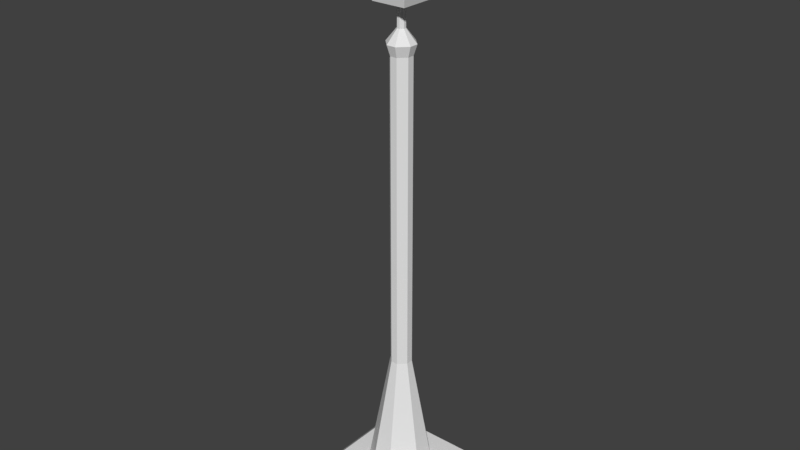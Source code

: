 # Source: lamp.blend  (saved by Blender 2.79.0; exported with 4.5.12 LTS)
import bpy
from mathutils import Matrix  # noqa: F401  (used for matrix-valued properties, if any)

bpy.ops.wm.read_factory_settings(use_empty=True)
scene = bpy.context.scene
scene.name = 'Scene'

# ---- collections
col_collection_1 = bpy.data.collections.new('Collection 1'); scene.collection.children.link(col_collection_1)

# ---- world
world_world = bpy.data.worlds.new('World'); scene.world = world_world
world_world.color = (0.05088, 0.05088, 0.05088)
world_world.use_sun_shadow = False
world_world.sun_shadow_jitter_overblur = 0.0
world_world.cycles.sampling_method = 'MANUAL'

# ---- meshes
me_sphere_001 = bpy.data.meshes.new('Sphere.001')
me_sphere_001.from_pydata([(0.0, 0.3827, 63.77), (-1.068e-07, 4.423e-08, 63.85), (0.2706, 0.2706, 63.77), (0.5, 0.5, 63.56), (0.6533, 0.6533, 63.23), (0.7071, 0.7071, 62.85), (0.6533, 0.6533, 62.47), (0.5, 0.5, 62.14), (0.2706, 0.2706, 61.93), (0.3827, 1.485e-07, 63.77), (0.7071, 1.634e-07, 63.56), (0.9239, 1.634e-07, 63.23), (1.0, 1.336e-07, 62.85), (0.9239, 1.634e-07, 62.47), (0.7071, 1.634e-07, 62.14), (0.3827, 1.485e-07, 61.93), (0.2706, -0.2706, 63.77), (0.5, -0.5, 63.56), (0.6533, -0.6533, 63.23), (0.7071, -0.7071, 62.85), (0.6533, -0.6533, 62.47), (0.5, -0.5, 62.14), (0.2706, -0.2706, 61.93), (1.244e-08, -0.3827, 63.77), (1.244e-08, -0.7071, 63.56), (4.224e-08, -0.9239, 63.23), (1.244e-08, -1.0, 62.85), (4.224e-08, -0.9239, 62.47), (1.244e-08, -0.7071, 62.14), (1.244e-08, -0.3827, 61.93), (-0.2706, -0.2706, 63.77), (-0.5, -0.5, 63.56), (-0.6533, -0.6533, 63.23), (-0.7071, -0.7071, 62.85), (-0.6533, -0.6533, 62.47), (-0.5, -0.5, 62.14), (-0.2706, -0.2706, 61.93), (-0.3827, 1.634e-07, 63.77), (-0.7071, 1.634e-07, 63.56), (-0.9239, 1.038e-07, 63.23), (-1.0, 1.634e-07, 62.85), (-0.9239, 1.038e-07, 62.47), (-0.7071, 1.634e-07, 62.14), (-0.3827, 1.634e-07, 61.93), (-0.2706, 0.2706, 63.77), (-0.5, 0.5, 63.56), (-0.6533, 0.6533, 63.23), (-0.7071, 0.7071, 62.85), (-0.6533, 0.6533, 62.47), (-0.5, 0.5, 62.14), (-0.2706, 0.2706, 61.93), (-1.736e-08, 0.7071, 63.56), (-4.717e-08, 0.9239, 63.23), (1.244e-08, 1.0, 62.85), (-4.717e-08, 0.9239, 62.47), (-1.736e-08, 0.7071, 62.14), (-2.462e-09, 0.3827, 61.93), (-1.854, -1.854, 54.27), (-2.897, -2.897, 60.07), (-1.854, 1.854, 54.27), (-2.897, 2.897, 60.07), (1.854, -1.854, 54.27), (2.897, -2.897, 60.07), (1.854, 1.854, 54.27), (2.897, 2.897, 60.07), (-2.008, -2.008, 62.0), (-2.008, 2.008, 62.0), (2.008, 2.008, 62.0), (2.008, -2.008, 62.0), (-2.008, -2.008, 62.0), (-2.008, 2.008, 62.0), (2.008, 2.008, 62.0), (2.008, -2.008, 62.0), (-5.895, -7.453, -0.1302), (-7.107, -6.24, -0.1302), (-5.895, -7.453, 1.506), (-5.895, -6.24, 2.719), (-7.107, -6.24, 1.506), (-7.107, 5.688, -0.1302), (-5.895, 6.9, -0.1302), (-5.895, 5.688, 2.719), (-5.895, 6.9, 1.506), (-7.107, 5.688, 1.506), (7.246, -6.24, -0.1302), (6.033, -7.453, -0.1302), (6.033, -6.24, 2.719), (6.033, -7.453, 1.506), (7.246, -6.24, 1.506), (6.033, 6.9, -0.1302), (7.246, 5.688, -0.1302), (6.033, 5.688, 2.719), (7.246, 5.688, 1.506), (6.033, 6.9, 1.506), (-5.895, -7.453, -0.1302), (7.246, -6.24, -0.1302), (6.033, -7.453, -0.1302), (-5.895, -7.453, -0.1302), (-7.107, -6.24, -0.1302), (-7.107, 5.688, -0.1302), (-5.895, 6.9, -0.1302), (7.246, -6.24, -0.1302), (7.246, 5.688, -0.1302), (6.033, 6.9, -0.1302), (7.246, -6.24, -0.1302), (-5.895, -7.453, -0.1302), (6.033, -7.453, -0.1302), (-1.192, -3.601, 2.385), (-3.601, -1.192, 2.385), (-3.601, 1.192, 2.385), (-1.192, 3.601, 2.385), (1.192, 3.601, 2.385), (3.601, 1.192, 2.385), (3.601, -1.192, 2.385), (1.192, -3.601, 2.385), (-0.3753, -1.134, 16.07), (-1.134, -0.3753, 16.07), (-1.134, 0.3753, 16.07), (-0.3753, 1.134, 16.07), (0.3753, 1.134, 16.07), (1.134, 0.3753, 16.07), (1.134, -0.3753, 16.07), (0.3753, -1.134, 16.07), (-0.3753, -1.134, 49.24), (-1.134, -0.3753, 49.24), (-1.134, 0.3753, 49.24), (-0.3753, 1.134, 49.24), (0.3753, 1.134, 49.24), (1.134, 0.3753, 49.24), (1.134, -0.3753, 49.24), (0.3753, -1.134, 49.24), (-0.4919, -1.487, 50.36), (-1.487, -0.4919, 50.36), (-1.487, 0.4919, 50.36), (-0.4919, 1.487, 50.36), (0.4919, 1.487, 50.36), (1.487, 0.4919, 50.36), (1.487, -0.4919, 50.36), (0.4919, -1.487, 50.36), (-0.145, -0.4383, 51.73), (-0.4383, -0.145, 51.73), (-0.4383, 0.145, 51.73), (-0.145, 0.4383, 51.73), (0.145, 0.4383, 51.73), (0.4383, 0.145, 51.73), (0.4383, -0.145, 51.73), (0.145, -0.4383, 51.73), (-0.145, -0.4383, 54.34), (-0.4383, -0.145, 54.34), (-0.4383, 0.145, 54.34), (-0.145, 0.4383, 54.34), (0.145, 0.4383, 54.34), (0.4383, 0.145, 54.34), (0.4383, -0.145, 54.34), (0.145, -0.4383, 54.34), (-1.931, 1.582, 54.7), (-1.931, -1.582, 54.7), (-2.82, -2.471, 59.64), (-2.82, 2.471, 59.64), (-2.434, 2.814, 59.6), (-1.558, 1.938, 54.73), (1.558, 1.938, 54.73), (2.434, 2.814, 59.6), (2.816, 2.45, 59.62), (1.935, 1.569, 54.72), (1.935, -1.569, 54.72), (2.816, -2.45, 59.62), (-1.583, -1.931, 54.7), (-2.473, -2.82, 59.64), (2.473, -2.82, 59.64), (1.583, -1.931, 54.7), (-0.2706, 0.2706, 63.77), (-0.5, 0.5, 63.56), (-0.6533, 0.6533, 63.23), (-0.7071, 0.7071, 62.85), (-0.6533, 0.6533, 62.47), (-0.5, 0.5, 62.14), (-0.2706, 0.2706, 61.93), (-2.897, 2.897, 60.07), (-5.895, 6.9, 1.506), (-1.134, 0.3753, 16.07), (-3.601, 1.192, 2.385), (-1.134, 0.3753, 49.24), (-1.487, 0.4919, 50.36), (-0.4383, 0.145, 51.73), (-0.4383, 0.145, 54.34), (-1.854, 1.854, 54.27), (-1.854, 1.854, 54.27), (-1.854, -1.854, 54.27), (1.854, -1.854, 54.27), (1.854, 1.854, 54.27), (-2.008, -2.008, 62.0), (-2.008, 2.008, 62.0), (2.008, 2.008, 62.0), (2.008, -2.008, 62.0)], [], [(55, 54, 6, 7), (53, 52, 4, 5), (51, 0, 2, 3), (56, 55, 7, 8), (54, 53, 5, 6), (52, 51, 3, 4), (0, 1, 2), (8, 7, 14, 15), (6, 5, 12, 13), (4, 3, 10, 11), (2, 1, 9), (7, 6, 13, 14), (5, 4, 11, 12), (3, 2, 9, 10), (11, 10, 17, 18), (9, 1, 16), (14, 13, 20, 21), (12, 11, 18, 19), (10, 9, 16, 17), (15, 14, 21, 22), (13, 12, 19, 20), (21, 20, 27, 28), (19, 18, 25, 26), (17, 16, 23, 24), (22, 21, 28, 29), (20, 19, 26, 27), (18, 17, 24, 25), (16, 1, 23), (24, 23, 30, 31), (29, 28, 35, 36), (27, 26, 33, 34), (25, 24, 31, 32), (23, 1, 30), (28, 27, 34, 35), (26, 25, 32, 33), (36, 35, 42, 43), (34, 33, 40, 41), (32, 31, 38, 39), (30, 1, 37), (35, 34, 41, 42), (33, 32, 39, 40), (31, 30, 37, 38), (37, 1, 170), (42, 41, 174, 175), (40, 39, 172, 173), (38, 37, 170, 171), (43, 42, 175, 176), (41, 40, 173, 174), (39, 38, 171, 172), (49, 48, 54, 55), (47, 46, 52, 53), (45, 44, 0, 51), (50, 49, 55, 56), (48, 47, 53, 54), (46, 45, 51, 52), (44, 1, 0), (177, 185, 154, 157), (60, 64, 161, 158), (62, 61, 164, 165), (61, 62, 168, 169), (186, 189, 188, 187), (64, 60, 66, 67), (68, 67, 71, 193), (62, 64, 67, 68), (177, 58, 65, 66), (58, 62, 68, 65), (192, 191, 190, 72), (66, 65, 69, 70), (65, 68, 193, 69), (67, 66, 70, 71), (84, 86, 75, 73), (89, 91, 87, 83), (74, 77, 82, 78), (79, 81, 92, 88), (75, 76, 77), (73, 74, 97, 96), (80, 178, 82), (79, 88, 102, 99), (85, 86, 87), (74, 78, 98, 97), (90, 91, 92), (73, 75, 77, 74), (76, 80, 82, 77), (178, 79, 78, 82), (88, 89, 101, 102), (80, 90, 92, 81), (91, 89, 88, 92), (89, 83, 100, 101), (90, 85, 87, 91), (86, 84, 83, 87), (85, 76, 75, 86), (73, 83, 84), (95, 93, 104, 105), (93, 94, 103, 104), (78, 79, 99, 98), (94, 95, 105, 103), (83, 73, 96, 100), (76, 85, 90, 80), (111, 110, 118, 119), (114, 121, 129, 122), (108, 107, 115, 116), (112, 111, 119, 120), (113, 112, 120, 121), (106, 113, 121, 114), (109, 180, 179, 117), (110, 109, 117, 118), (107, 106, 114, 115), (128, 127, 135, 136), (118, 117, 125, 126), (121, 120, 128, 129), (117, 179, 181, 125), (116, 115, 123, 124), (120, 119, 127, 128), (119, 118, 126, 127), (115, 114, 122, 123), (132, 131, 139, 140), (127, 126, 134, 135), (123, 122, 130, 131), (122, 129, 137, 130), (126, 125, 133, 134), (129, 128, 136, 137), (125, 181, 182, 133), (124, 123, 131, 132), (142, 141, 149, 150), (136, 135, 143, 144), (135, 134, 142, 143), (131, 130, 138, 139), (130, 137, 145, 138), (134, 133, 141, 142), (137, 136, 144, 145), (133, 182, 183, 141), (145, 144, 152, 153), (141, 183, 184, 149), (140, 139, 147, 148), (144, 143, 151, 152), (143, 142, 150, 151), (139, 138, 146, 147), (138, 145, 153, 146), (155, 156, 157, 154), (57, 58, 156, 155), (58, 177, 157, 156), (185, 57, 155, 154), (159, 158, 161, 160), (59, 60, 158, 159), (64, 63, 160, 161), (63, 59, 159, 160), (163, 162, 165, 164), (61, 63, 163, 164), (64, 62, 165, 162), (63, 64, 162, 163), (169, 168, 167, 166), (58, 57, 166, 167), (57, 61, 169, 166), (62, 58, 167, 168)])
_uv = me_sphere_001.uv_layers.new(name='UVMap')
_uv.uv.foreach_set('vector', [0.6986, 0.6597, 0.6982, 0.6659, 0.6891, 0.6639, 0.69, 0.6587, 0.6967, 0.6714, 0.694, 0.6765, 0.6862, 0.6721, 0.6879, 0.6682, 0.6899, 0.6812, 0.6834, 0.6852, 0.6805, 0.6806, 0.684, 0.676, 0.6978, 0.6516, 0.6986, 0.6597, 0.69, 0.6587, 0.6907, 0.6505, 0.6982, 0.6659, 0.6967, 0.6714, 0.6879, 0.6682, 0.6891, 0.6639, 0.694, 0.6765, 0.6899, 0.6812, 0.684, 0.676, 0.6862, 0.6721, 0.6834, 0.6852, 0.6725, 0.6869, 0.6805, 0.6806, 0.6907, 0.6505, 0.69, 0.6587, 0.6823, 0.6571, 0.6833, 0.6484, 0.6891, 0.6639, 0.6879, 0.6682, 0.6806, 0.666, 0.6815, 0.6621, 0.6862, 0.6721, 0.684, 0.676, 0.6785, 0.6734, 0.6796, 0.6696, 0.6805, 0.6806, 0.6725, 0.6869, 0.6769, 0.6781, 0.69, 0.6587, 0.6891, 0.6639, 0.6815, 0.6621, 0.6823, 0.6571, 0.6879, 0.6682, 0.6862, 0.6721, 0.6796, 0.6696, 0.6806, 0.666, 0.684, 0.676, 0.6805, 0.6806, 0.6769, 0.6781, 0.6785, 0.6734, 0.6796, 0.6696, 0.6785, 0.6734, 0.673, 0.6724, 0.6732, 0.6686, 0.6769, 0.6781, 0.6725, 0.6869, 0.673, 0.6772, 0.6823, 0.6571, 0.6815, 0.6621, 0.674, 0.6609, 0.6746, 0.6557, 0.6806, 0.666, 0.6796, 0.6696, 0.6732, 0.6686, 0.6736, 0.6649, 0.6785, 0.6734, 0.6769, 0.6781, 0.673, 0.6772, 0.673, 0.6724, 0.6833, 0.6484, 0.6823, 0.6571, 0.6746, 0.6557, 0.6752, 0.6462, 0.6815, 0.6621, 0.6806, 0.666, 0.6736, 0.6649, 0.674, 0.6609, 0.6746, 0.6557, 0.674, 0.6609, 0.6661, 0.6605, 0.6662, 0.6547, 0.6736, 0.6649, 0.6732, 0.6686, 0.6666, 0.6689, 0.6662, 0.6649, 0.673, 0.6724, 0.673, 0.6772, 0.669, 0.6777, 0.6674, 0.6729, 0.6752, 0.6462, 0.6746, 0.6557, 0.6662, 0.6547, 0.6663, 0.6442, 0.674, 0.6609, 0.6736, 0.6649, 0.6662, 0.6649, 0.6661, 0.6605, 0.6732, 0.6686, 0.673, 0.6724, 0.6674, 0.6729, 0.6666, 0.6689, 0.673, 0.6772, 0.6725, 0.6869, 0.669, 0.6777, 0.6674, 0.6729, 0.669, 0.6777, 0.6651, 0.68, 0.6614, 0.6755, 0.6663, 0.6442, 0.6662, 0.6547, 0.6565, 0.6543, 0.6564, 0.6427, 0.6661, 0.6605, 0.6662, 0.6649, 0.6577, 0.6664, 0.6568, 0.661, 0.6666, 0.6689, 0.6674, 0.6729, 0.6614, 0.6755, 0.6591, 0.671, 0.669, 0.6777, 0.6725, 0.6869, 0.6651, 0.68, 0.6662, 0.6547, 0.6661, 0.6605, 0.6568, 0.661, 0.6565, 0.6543, 0.6662, 0.6649, 0.6666, 0.6689, 0.6591, 0.671, 0.6577, 0.6664, 0.6564, 0.6427, 0.6565, 0.6543, 0.6444, 0.654, 0.6458, 0.641, 0.6568, 0.661, 0.6577, 0.6664, 0.6468, 0.6702, 0.6448, 0.6629, 0.6591, 0.671, 0.6614, 0.6755, 0.655, 0.6811, 0.6501, 0.6763, 0.6651, 0.68, 0.6725, 0.6869, 0.6618, 0.6847, 0.6565, 0.6543, 0.6568, 0.661, 0.6448, 0.6629, 0.6444, 0.654, 0.6577, 0.6664, 0.6591, 0.671, 0.6501, 0.6763, 0.6468, 0.6702, 0.6614, 0.6755, 0.6651, 0.68, 0.6618, 0.6847, 0.655, 0.6811, 0.6618, 0.6847, 0.6725, 0.6869, 0.6611, 0.6925, 0.6444, 0.654, 0.6448, 0.6629, 0.6246, 0.6664, 0.6265, 0.6515, 0.6468, 0.6702, 0.6501, 0.6763, 0.6377, 0.689, 0.6288, 0.6796, 0.655, 0.6811, 0.6618, 0.6847, 0.6611, 0.6925, 0.6492, 0.6935, 0.6458, 0.641, 0.6444, 0.654, 0.6265, 0.6515, 0.6349, 0.6375, 0.6448, 0.6629, 0.6468, 0.6702, 0.6288, 0.6796, 0.6246, 0.6664, 0.6501, 0.6763, 0.655, 0.6811, 0.6492, 0.6935, 0.6377, 0.689, 0.7095, 0.6581, 0.712, 0.6671, 0.6982, 0.6659, 0.6986, 0.6597, 0.711, 0.6767, 0.7059, 0.6857, 0.694, 0.6765, 0.6967, 0.6714, 0.6968, 0.6921, 0.6843, 0.6935, 0.6834, 0.6852, 0.6899, 0.6812, 0.7047, 0.65, 0.7095, 0.6581, 0.6986, 0.6597, 0.6978, 0.6516, 0.712, 0.6671, 0.711, 0.6767, 0.6967, 0.6714, 0.6982, 0.6659, 0.7059, 0.6857, 0.6968, 0.6921, 0.6899, 0.6812, 0.694, 0.6765, 0.6843, 0.6935, 0.6725, 0.6869, 0.6834, 0.6852, 0.3675, 0.5304, 0.3675, 0.4238, 0.376, 0.4307, 0.3759, 0.5206, 0.3675, 0.4238, 0.4888, 0.4203, 0.4775, 0.4307, 0.376, 0.4307, 0.3675, 0.5304, 0.3675, 0.4238, 0.376, 0.4307, 0.3759, 0.5206, 0.3675, 0.4238, 0.3675, 0.5304, 0.3759, 0.5206, 0.376, 0.4307, 0.6567, 0.5307, 0.7238, 0.5307, 0.7238, 0.5978, 0.6567, 0.5978, 0.5513, 0.6255, 0.4824, 0.7158, 0.4598, 0.6766, 0.5075, 0.614, 0.4513, 0.5747, 0.5075, 0.614, 0.5054, 0.6144, 0.4517, 0.5765, 0.4399, 0.5307, 0.543, 0.5895, 0.5075, 0.614, 0.4513, 0.5747, 0.4381, 0.7158, 0.3683, 0.6277, 0.4139, 0.6245, 0.4598, 0.6766, 0.3683, 0.6277, 0.4399, 0.5307, 0.4513, 0.5747, 0.4139, 0.6245, 0.6242, 0.7101, 0.5516, 0.7101, 0.5516, 0.6375, 0.6242, 0.6375, 0.4598, 0.6766, 0.4139, 0.6245, 0.4156, 0.6242, 0.4593, 0.6744, 0.4139, 0.6245, 0.4513, 0.5747, 0.4517, 0.5765, 0.4156, 0.6242, 0.5075, 0.614, 0.4598, 0.6766, 0.4593, 0.6744, 0.5054, 0.6144, 0.5539, 0.04132, 0.5642, 0.06132, 0.4175, 0.1572, 0.3803, 0.1391, 0.7961, 0.1387, 0.7554, 0.1545, 0.5902, 0.05098, 0.5807, 0.005298, 0.3698, 0.2026, 0.4144, 0.1945, 0.5657, 0.3563, 0.5514, 0.3991, 0.6195, 0.3991, 0.6061, 0.3561, 0.7602, 0.1919, 0.8021, 0.2018, 0.4175, 0.1572, 0.4421, 0.1768, 0.4144, 0.1945, 0.3803, 0.1391, 0.3698, 0.2026, 0.3683, 0.2033, 0.3791, 0.1381, 0.5861, 0.3263, 0.6054, 0.3564, 0.5657, 0.3563, 0.6195, 0.3991, 0.8021, 0.2018, 0.8035, 0.2024, 0.6204, 0.4006, 0.581, 0.07891, 0.5642, 0.06132, 0.5902, 0.05098, 0.3698, 0.2026, 0.5514, 0.3991, 0.5506, 0.4006, 0.3683, 0.2033, 0.7315, 0.1765, 0.7554, 0.1545, 0.7602, 0.1919, 0.3803, 0.1391, 0.4175, 0.1572, 0.4144, 0.1945, 0.3698, 0.2026, 0.4421, 0.1768, 0.5861, 0.3263, 0.5657, 0.3563, 0.4144, 0.1945, 0.6054, 0.3564, 0.6195, 0.3991, 0.5514, 0.3991, 0.5657, 0.3563, 0.8021, 0.2018, 0.7961, 0.1387, 0.7973, 0.1377, 0.8035, 0.2024, 0.5861, 0.3263, 0.7315, 0.1765, 0.7602, 0.1919, 0.6061, 0.3561, 0.7554, 0.1545, 0.7961, 0.1387, 0.8021, 0.2018, 0.7602, 0.1919, 0.7961, 0.1387, 0.5807, 0.005298, 0.5807, 0.0001789, 0.7973, 0.1377, 0.7315, 0.1765, 0.581, 0.07891, 0.5902, 0.05098, 0.7554, 0.1545, 0.5642, 0.06132, 0.5539, 0.04132, 0.5807, 0.005298, 0.5902, 0.05098, 0.581, 0.07891, 0.4421, 0.1768, 0.4175, 0.1572, 0.5642, 0.06132, 0.3803, 0.1391, 0.5807, 0.005298, 0.5539, 0.04132, 0.7, 0.7142, 0.5825, 0.7358, 0.5516, 0.7399, 0.699, 0.7104, 0.5825, 0.7358, 0.7102, 0.7374, 0.7119, 0.7399, 0.5516, 0.7399, 0.5514, 0.3991, 0.6195, 0.3991, 0.6204, 0.4006, 0.5506, 0.4006, 0.7102, 0.7374, 0.7, 0.7142, 0.699, 0.7104, 0.7119, 0.7399, 0.5807, 0.005298, 0.3803, 0.1391, 0.3791, 0.1381, 0.5807, 0.0001789, 0.4421, 0.1768, 0.581, 0.07891, 0.7315, 0.1765, 0.5861, 0.3263, 0.2226, 0.0001789, 0.2768, 0.00671, 0.231, 0.2513, 0.2112, 0.251, 0.1642, 0.2562, 0.1778, 0.2539, 0.2268, 0.8696, 0.2137, 0.8717, 0.0001789, 0.05686, 0.03701, 0.03645, 0.1452, 0.2608, 0.1319, 0.2647, 0.1834, 0.0001789, 0.2226, 0.0001789, 0.2112, 0.251, 0.1974, 0.2516, 0.129, 0.006561, 0.1834, 0.0001789, 0.1974, 0.2516, 0.1778, 0.2539, 0.09032, 0.01602, 0.129, 0.006561, 0.1778, 0.2539, 0.1642, 0.2562, 0.3152, 0.01606, 0.3679, 0.03633, 0.2643, 0.2553, 0.2448, 0.2524, 0.2768, 0.00671, 0.3152, 0.01606, 0.2448, 0.2524, 0.231, 0.2513, 0.03701, 0.03645, 0.09032, 0.01602, 0.1642, 0.2562, 0.1452, 0.2608, 0.2447, 0.8674, 0.2576, 0.8667, 0.2581, 0.8839, 0.2462, 0.8844, 0.231, 0.2513, 0.2448, 0.2524, 0.2898, 0.8669, 0.2759, 0.8665, 0.1778, 0.2539, 0.1974, 0.2516, 0.2447, 0.8674, 0.2268, 0.8696, 0.2448, 0.2524, 0.2643, 0.2553, 0.3108, 0.8679, 0.2898, 0.8669, 0.1319, 0.2647, 0.1452, 0.2608, 0.1945, 0.8757, 0.1802, 0.8776, 0.1974, 0.2516, 0.2112, 0.251, 0.2576, 0.8667, 0.2447, 0.8674, 0.2112, 0.251, 0.231, 0.2513, 0.2759, 0.8665, 0.2576, 0.8667, 0.1452, 0.2608, 0.1642, 0.2562, 0.2137, 0.8717, 0.1945, 0.8757, 0.1809, 0.902, 0.1991, 0.8948, 0.2182, 0.933, 0.2112, 0.9363, 0.2576, 0.8667, 0.2759, 0.8665, 0.2747, 0.8848, 0.2581, 0.8839, 0.1945, 0.8757, 0.2137, 0.8717, 0.2178, 0.8892, 0.1991, 0.8948, 0.2137, 0.8717, 0.2268, 0.8696, 0.23, 0.8865, 0.2178, 0.8892, 0.2759, 0.8665, 0.2898, 0.8669, 0.2876, 0.887, 0.2747, 0.8848, 0.2268, 0.8696, 0.2447, 0.8674, 0.2462, 0.8844, 0.23, 0.8865, 0.2898, 0.8669, 0.3108, 0.8679, 0.3109, 0.8932, 0.2876, 0.887, 0.1802, 0.8776, 0.1945, 0.8757, 0.1991, 0.8948, 0.1809, 0.902, 0.2677, 0.9215, 0.2756, 0.9217, 0.2826, 0.9901, 0.2757, 0.9908, 0.2462, 0.8844, 0.2581, 0.8839, 0.2561, 0.9227, 0.2481, 0.9238, 0.2581, 0.8839, 0.2747, 0.8848, 0.2677, 0.9215, 0.2561, 0.9227, 0.1991, 0.8948, 0.2178, 0.8892, 0.2288, 0.9287, 0.2182, 0.933, 0.2178, 0.8892, 0.23, 0.8865, 0.2366, 0.9265, 0.2288, 0.9287, 0.2747, 0.8848, 0.2876, 0.887, 0.2756, 0.9217, 0.2677, 0.9215, 0.23, 0.8865, 0.2462, 0.8844, 0.2481, 0.9238, 0.2366, 0.9265, 0.2876, 0.887, 0.3109, 0.8932, 0.2865, 0.9235, 0.2756, 0.9217, 0.2366, 0.9265, 0.2481, 0.9238, 0.2592, 0.9931, 0.2497, 0.9948, 0.2756, 0.9217, 0.2865, 0.9235, 0.293, 0.989, 0.2826, 0.9901, 0.2112, 0.9363, 0.2182, 0.933, 0.2335, 0.9982, 0.2268, 0.9998, 0.2481, 0.9238, 0.2561, 0.9227, 0.2661, 0.992, 0.2592, 0.9931, 0.2561, 0.9227, 0.2677, 0.9215, 0.2757, 0.9908, 0.2661, 0.992, 0.2182, 0.933, 0.2288, 0.9287, 0.2429, 0.9961, 0.2335, 0.9982, 0.2288, 0.9287, 0.2366, 0.9265, 0.2497, 0.9948, 0.2429, 0.9961, 0.4775, 0.4307, 0.4777, 0.5205, 0.3759, 0.5206, 0.376, 0.4307, 0.4888, 0.4203, 0.484, 0.5304, 0.4777, 0.5205, 0.4775, 0.4307, 0.484, 0.5304, 0.3675, 0.5304, 0.3759, 0.5206, 0.4777, 0.5205, 0.3675, 0.4238, 0.4888, 0.4203, 0.4775, 0.4307, 0.376, 0.4307, 0.3759, 0.5206, 0.376, 0.4307, 0.4775, 0.4307, 0.4777, 0.5205, 0.3675, 0.5304, 0.3675, 0.4238, 0.376, 0.4307, 0.3759, 0.5206, 0.4888, 0.4203, 0.484, 0.5304, 0.4777, 0.5205, 0.4775, 0.4307, 0.484, 0.5304, 0.3675, 0.5304, 0.3759, 0.5206, 0.4777, 0.5205, 0.4775, 0.4307, 0.4777, 0.5205, 0.3759, 0.5206, 0.376, 0.4307, 0.3675, 0.4238, 0.4888, 0.4203, 0.4775, 0.4307, 0.376, 0.4307, 0.484, 0.5304, 0.3675, 0.5304, 0.3759, 0.5206, 0.4777, 0.5205, 0.4888, 0.4203, 0.484, 0.5304, 0.4777, 0.5205, 0.4775, 0.4307, 0.376, 0.4307, 0.3759, 0.5206, 0.4777, 0.5205, 0.4775, 0.4307, 0.484, 0.5304, 0.4888, 0.4203, 0.4775, 0.4307, 0.4777, 0.5205, 0.4888, 0.4203, 0.3675, 0.4238, 0.376, 0.4307, 0.4775, 0.4307, 0.3675, 0.5304, 0.484, 0.5304, 0.4777, 0.5205, 0.3759, 0.5206])
me_sphere_001.use_remesh_preserve_volume = False
me_sphere_001.use_remesh_preserve_attributes = False
me_sphere_001.use_mirror_vertex_groups = False
me_sphere_001.update()

# ---- objects
ob_lamp = bpy.data.objects.new('Lamp', me_sphere_001)

# ---- transforms, parenting, visibility, modifiers, constraints
ob_lamp.location = (0.0, 0.0, 0.0)
ob_lamp.scale = (0.1095, 0.1095, 0.1095)
ob_lamp.lineart.crease_threshold = 0.0

# ---- collection membership
col_collection_1.objects.link(ob_lamp)

# ---- scene / render settings (as saved in the file)
scene.frame_start = 1; scene.frame_end = 250; scene.frame_set(1)
scene.render.engine = 'BLENDER_EEVEE_NEXT'
scene.render.resolution_percentage = 50
scene.render.dither_intensity = 0.0
scene.cycles.use_denoising = False
scene.cycles.samples = 128
scene.cycles.sampling_pattern = 'TABULATED_SOBOL'
scene.cycles.use_adaptive_sampling = False
scene.cycles.use_light_tree = False
scene.cycles.blur_glossy = 0.0
scene.cycles.sample_clamp_indirect = 0.0
scene.view_settings.view_transform = 'Standard'
bpy.context.view_layer.update()

# ---- added for rendering (the .blend has no active camera and no usable light): camera, sun
cam_auto = bpy.data.cameras.new('AutoCamera')
cam_auto.lens = 50.0
cam_auto.sensor_width = 36.0
cam_auto.clip_end = 1000.0
ob_auto_camera = bpy.data.objects.new('AutoCamera', cam_auto)
scene.collection.objects.link(ob_auto_camera)
ob_auto_camera.location = (6.80921, -8.19219, 8.93061)
ob_auto_camera.rotation_euler = (1.09748, -7.21219e-08, 0.694738)
scene.camera = ob_auto_camera
light_auto_sun = bpy.data.lights.new('AutoSun', 'SUN')
light_auto_sun.energy = 3.0
light_auto_sun.angle = 0.0523599
ob_auto_sun = bpy.data.objects.new('AutoSun', light_auto_sun)
scene.collection.objects.link(ob_auto_sun)
ob_auto_sun.rotation_euler = (0.872665, 0.174533, 0.523599)
bpy.context.view_layer.update()
